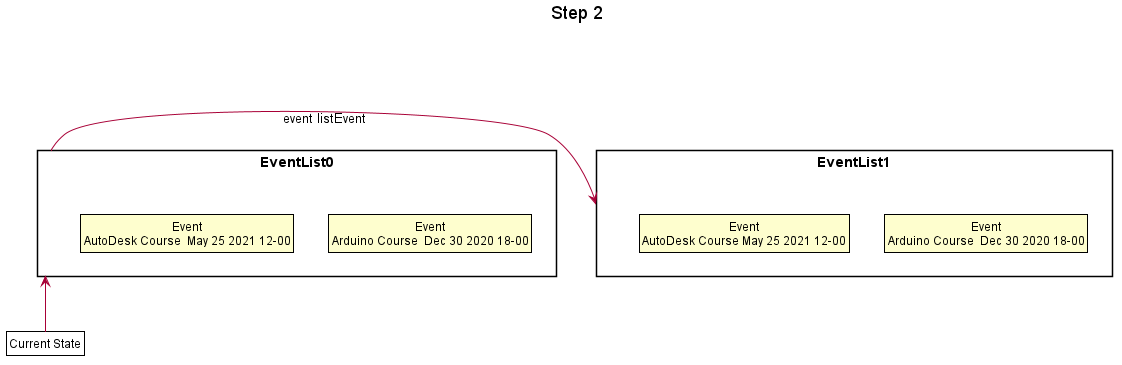

The diagram above was rendered by PlantUML. Its source (embedded in the PNG):
@startuml





skinparam BackgroundColor #FFFFFFF

skinparam Shadowing false

skinparam Class {
    FontColor #FFFFFF
    BorderThickness 1
    BorderColor #FFFFFF
    StereotypeFontColor #FFFFFF
    FontName Arial
}

skinparam Actor {
    BorderColor #000000
    Color #000000
    FontName Arial
}

skinparam Sequence {
    MessageAlign center
    BoxFontSize 15
    BoxPadding 0
    BoxFontColor #FFFFFF
    FontName Arial
}

skinparam Participant {
    FontColor #FFFFFFF
    Padding 20
}

skinparam MinClassWidth 50
skinparam ParticipantPadding 10
skinparam Shadowing false
skinparam DefaultTextAlignment center
skinparam packageStyle Rectangle

hide footbox
hide members
hide circle
skinparam ClassFontColor #000000
skinparam ClassBorderColor #000000

title Step 2

package EventList0 {
    class State1 as "Event\nArduino Course  Dec 30 2020 18-00"
    class State2 as "Event\nAutoDesk Course  May 25 2021 12-00"
}
package EventList1 {
    class State3 as "Event\nArduino Course  Dec 30 2020 18-00"
    class State4 as "Event\nAutoDesk Course May 25 2021 12-00"
}

EventList0 -left->EventList1 : event listEvent


class Pointer as "Current State" #FFFFF
Pointer -up-> EventList0


@enduml